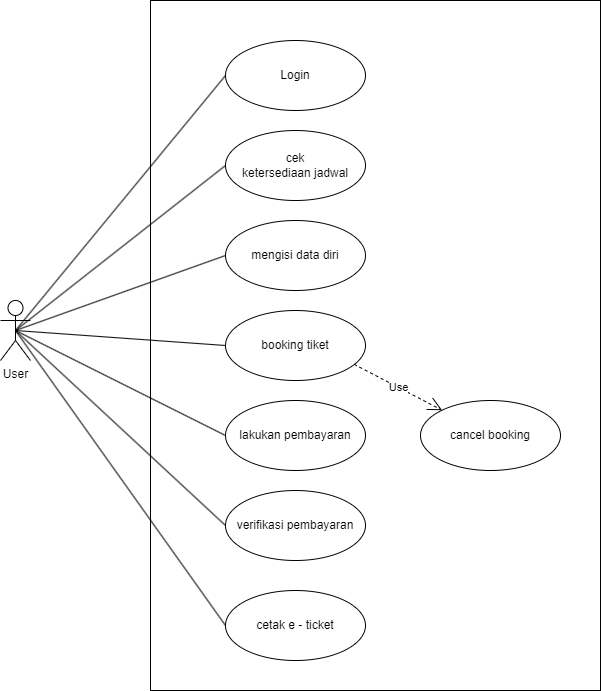

The diagram above was exported from draw.io. Its source (the exported page's mxGraphModel, read from the mxfile embedded in the PNG):
<mxGraphModel dx="1050" dy="585" grid="1" gridSize="10" guides="1" tooltips="1" connect="1" arrows="1" fold="1" page="1" pageScale="1" pageWidth="850" pageHeight="1100" math="0" shadow="0">
  <root>
    <mxCell id="0" />
    <mxCell id="1" parent="0" />
    <mxCell id="CCmEB4S9faLp-UFzKmOv-50" value="" style="rounded=0;whiteSpace=wrap;html=1;direction=south;" parent="1" vertex="1">
      <mxGeometry x="280" y="40" width="450" height="690" as="geometry" />
    </mxCell>
    <mxCell id="CCmEB4S9faLp-UFzKmOv-1" value="User" style="shape=umlActor;verticalLabelPosition=bottom;verticalAlign=top;html=1;" parent="1" vertex="1">
      <mxGeometry x="130" y="340" width="30" height="60" as="geometry" />
    </mxCell>
    <mxCell id="CCmEB4S9faLp-UFzKmOv-5" value="Login" style="ellipse;whiteSpace=wrap;html=1;" parent="1" vertex="1">
      <mxGeometry x="355" y="80" width="140" height="70" as="geometry" />
    </mxCell>
    <mxCell id="CCmEB4S9faLp-UFzKmOv-6" value="cek&lt;br&gt;ketersediaan jadwal" style="ellipse;whiteSpace=wrap;html=1;" parent="1" vertex="1">
      <mxGeometry x="355" y="170" width="140" height="70" as="geometry" />
    </mxCell>
    <mxCell id="CCmEB4S9faLp-UFzKmOv-7" value="mengisi data diri" style="ellipse;whiteSpace=wrap;html=1;" parent="1" vertex="1">
      <mxGeometry x="355" y="260" width="140" height="70" as="geometry" />
    </mxCell>
    <mxCell id="CCmEB4S9faLp-UFzKmOv-8" value="booking tiket" style="ellipse;whiteSpace=wrap;html=1;" parent="1" vertex="1">
      <mxGeometry x="355" y="350" width="140" height="70" as="geometry" />
    </mxCell>
    <mxCell id="CCmEB4S9faLp-UFzKmOv-10" value="lakukan pembayaran" style="ellipse;whiteSpace=wrap;html=1;" parent="1" vertex="1">
      <mxGeometry x="355" y="440" width="140" height="70" as="geometry" />
    </mxCell>
    <mxCell id="CCmEB4S9faLp-UFzKmOv-11" value="verifikasi pembayaran" style="ellipse;whiteSpace=wrap;html=1;" parent="1" vertex="1">
      <mxGeometry x="355" y="530" width="140" height="70" as="geometry" />
    </mxCell>
    <mxCell id="CCmEB4S9faLp-UFzKmOv-12" value="cetak e - ticket" style="ellipse;whiteSpace=wrap;html=1;" parent="1" vertex="1">
      <mxGeometry x="355" y="630" width="140" height="70" as="geometry" />
    </mxCell>
    <mxCell id="CCmEB4S9faLp-UFzKmOv-28" value="cancel booking" style="ellipse;whiteSpace=wrap;html=1;" parent="1" vertex="1">
      <mxGeometry x="550" y="440" width="140" height="70" as="geometry" />
    </mxCell>
    <mxCell id="CCmEB4S9faLp-UFzKmOv-43" value="" style="endArrow=none;html=1;rounded=0;exitX=0.5;exitY=0.5;exitDx=0;exitDy=0;exitPerimeter=0;entryX=0;entryY=0.5;entryDx=0;entryDy=0;" parent="1" source="CCmEB4S9faLp-UFzKmOv-1" target="CCmEB4S9faLp-UFzKmOv-5" edge="1">
      <mxGeometry width="50" height="50" relative="1" as="geometry">
        <mxPoint x="190" y="370" as="sourcePoint" />
        <mxPoint x="240" y="320" as="targetPoint" />
      </mxGeometry>
    </mxCell>
    <mxCell id="CCmEB4S9faLp-UFzKmOv-44" value="" style="endArrow=none;html=1;rounded=0;exitX=0.5;exitY=0.5;exitDx=0;exitDy=0;exitPerimeter=0;entryX=0;entryY=0.5;entryDx=0;entryDy=0;" parent="1" source="CCmEB4S9faLp-UFzKmOv-1" target="CCmEB4S9faLp-UFzKmOv-6" edge="1">
      <mxGeometry width="50" height="50" relative="1" as="geometry">
        <mxPoint x="240" y="390" as="sourcePoint" />
        <mxPoint x="290" y="340" as="targetPoint" />
      </mxGeometry>
    </mxCell>
    <mxCell id="CCmEB4S9faLp-UFzKmOv-45" value="" style="endArrow=none;html=1;rounded=0;exitX=0.5;exitY=0.5;exitDx=0;exitDy=0;exitPerimeter=0;entryX=0;entryY=0.5;entryDx=0;entryDy=0;" parent="1" source="CCmEB4S9faLp-UFzKmOv-1" target="CCmEB4S9faLp-UFzKmOv-7" edge="1">
      <mxGeometry width="50" height="50" relative="1" as="geometry">
        <mxPoint x="200" y="410" as="sourcePoint" />
        <mxPoint x="280" y="400" as="targetPoint" />
      </mxGeometry>
    </mxCell>
    <mxCell id="CCmEB4S9faLp-UFzKmOv-46" value="" style="endArrow=none;html=1;rounded=0;exitX=0.5;exitY=0.5;exitDx=0;exitDy=0;exitPerimeter=0;entryX=0;entryY=0.5;entryDx=0;entryDy=0;" parent="1" source="CCmEB4S9faLp-UFzKmOv-1" target="CCmEB4S9faLp-UFzKmOv-8" edge="1">
      <mxGeometry width="50" height="50" relative="1" as="geometry">
        <mxPoint x="240" y="490" as="sourcePoint" />
        <mxPoint x="290" y="440" as="targetPoint" />
      </mxGeometry>
    </mxCell>
    <mxCell id="CCmEB4S9faLp-UFzKmOv-47" value="" style="endArrow=none;html=1;rounded=0;exitX=0.5;exitY=0.5;exitDx=0;exitDy=0;exitPerimeter=0;entryX=0;entryY=0.5;entryDx=0;entryDy=0;" parent="1" source="CCmEB4S9faLp-UFzKmOv-1" target="CCmEB4S9faLp-UFzKmOv-10" edge="1">
      <mxGeometry width="50" height="50" relative="1" as="geometry">
        <mxPoint x="210" y="520" as="sourcePoint" />
        <mxPoint x="260" y="470" as="targetPoint" />
      </mxGeometry>
    </mxCell>
    <mxCell id="CCmEB4S9faLp-UFzKmOv-48" value="" style="endArrow=none;html=1;rounded=0;entryX=0.5;entryY=0.5;entryDx=0;entryDy=0;entryPerimeter=0;exitX=0;exitY=0.5;exitDx=0;exitDy=0;" parent="1" source="CCmEB4S9faLp-UFzKmOv-11" target="CCmEB4S9faLp-UFzKmOv-1" edge="1">
      <mxGeometry width="50" height="50" relative="1" as="geometry">
        <mxPoint x="130" y="550" as="sourcePoint" />
        <mxPoint x="180" y="500" as="targetPoint" />
      </mxGeometry>
    </mxCell>
    <mxCell id="CCmEB4S9faLp-UFzKmOv-49" value="" style="endArrow=none;html=1;rounded=0;entryX=0.5;entryY=0.5;entryDx=0;entryDy=0;entryPerimeter=0;exitX=0;exitY=0.5;exitDx=0;exitDy=0;" parent="1" source="CCmEB4S9faLp-UFzKmOv-12" target="CCmEB4S9faLp-UFzKmOv-1" edge="1">
      <mxGeometry width="50" height="50" relative="1" as="geometry">
        <mxPoint x="150" y="600" as="sourcePoint" />
        <mxPoint x="200" y="550" as="targetPoint" />
      </mxGeometry>
    </mxCell>
    <mxCell id="CCmEB4S9faLp-UFzKmOv-51" value="Use" style="endArrow=open;endSize=12;dashed=1;html=1;rounded=0;exitX=0.919;exitY=0.769;exitDx=0;exitDy=0;exitPerimeter=0;" parent="1" source="CCmEB4S9faLp-UFzKmOv-8" target="CCmEB4S9faLp-UFzKmOv-28" edge="1">
      <mxGeometry width="160" relative="1" as="geometry">
        <mxPoint x="520" y="410" as="sourcePoint" />
        <mxPoint x="680" y="410" as="targetPoint" />
      </mxGeometry>
    </mxCell>
  </root>
</mxGraphModel>